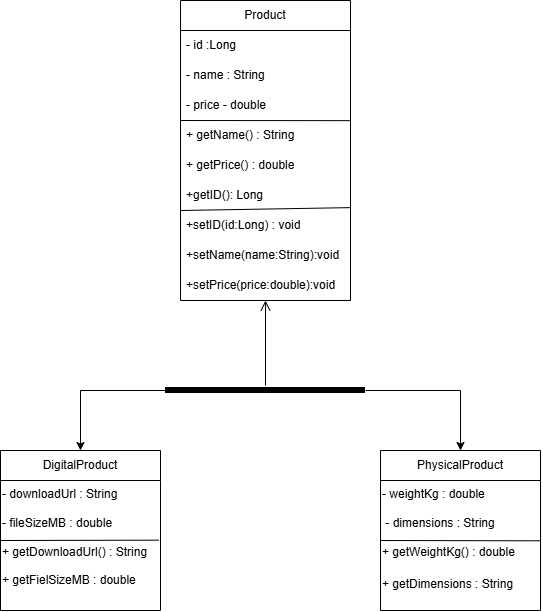

The diagram above was exported from draw.io. Its source (the exported page's mxGraphModel, read from the mxfile embedded in the PNG):
<mxGraphModel dx="1269" dy="662" grid="1" gridSize="10" guides="1" tooltips="1" connect="1" arrows="1" fold="1" page="1" pageScale="1" pageWidth="827" pageHeight="1169" math="0" shadow="0">
  <root>
    <mxCell id="0" />
    <mxCell id="1" parent="0" />
    <mxCell id="MoyvnF_qLhP77dLDVXvd-1" parent="1" style="swimlane;fontStyle=0;childLayout=stackLayout;horizontal=1;startSize=30;horizontalStack=0;resizeParent=1;resizeParentMax=0;resizeLast=0;collapsible=1;marginBottom=0;whiteSpace=wrap;html=1;" value="Product" vertex="1">
      <mxGeometry height="300" width="170" x="220" y="100" as="geometry" />
    </mxCell>
    <mxCell id="MoyvnF_qLhP77dLDVXvd-2" parent="MoyvnF_qLhP77dLDVXvd-1" style="text;strokeColor=none;fillColor=none;align=left;verticalAlign=middle;spacingLeft=4;spacingRight=4;overflow=hidden;points=[[0,0.5],[1,0.5]];portConstraint=eastwest;rotatable=0;whiteSpace=wrap;html=1;" value="- id :Long" vertex="1">
      <mxGeometry height="30" width="170" y="30" as="geometry" />
    </mxCell>
    <mxCell id="MoyvnF_qLhP77dLDVXvd-33" edge="1" parent="MoyvnF_qLhP77dLDVXvd-1" style="endArrow=none;html=1;rounded=0;entryX=0.998;entryY=1.005;entryDx=0;entryDy=0;entryPerimeter=0;" target="MoyvnF_qLhP77dLDVXvd-4" value="">
      <mxGeometry height="50" relative="1" width="50" as="geometry">
        <mxPoint y="120" as="sourcePoint" />
        <mxPoint x="50" y="70" as="targetPoint" />
      </mxGeometry>
    </mxCell>
    <mxCell id="MoyvnF_qLhP77dLDVXvd-3" parent="MoyvnF_qLhP77dLDVXvd-1" style="text;strokeColor=none;fillColor=none;align=left;verticalAlign=middle;spacingLeft=4;spacingRight=4;overflow=hidden;points=[[0,0.5],[1,0.5]];portConstraint=eastwest;rotatable=0;whiteSpace=wrap;html=1;" value="- name : String" vertex="1">
      <mxGeometry height="30" width="170" y="60" as="geometry" />
    </mxCell>
    <mxCell id="MoyvnF_qLhP77dLDVXvd-4" parent="MoyvnF_qLhP77dLDVXvd-1" style="text;strokeColor=none;fillColor=none;align=left;verticalAlign=middle;spacingLeft=4;spacingRight=4;overflow=hidden;points=[[0,0.5],[1,0.5]];portConstraint=eastwest;rotatable=0;whiteSpace=wrap;html=1;" value="- price - double" vertex="1">
      <mxGeometry height="30" width="170" y="90" as="geometry" />
    </mxCell>
    <mxCell id="MoyvnF_qLhP77dLDVXvd-11" parent="MoyvnF_qLhP77dLDVXvd-1" style="text;strokeColor=none;fillColor=none;align=left;verticalAlign=middle;spacingLeft=4;spacingRight=4;overflow=hidden;points=[[0,0.5],[1,0.5]];portConstraint=eastwest;rotatable=0;whiteSpace=wrap;html=1;" value="+ getName() : String" vertex="1">
      <mxGeometry height="30" width="170" y="120" as="geometry" />
    </mxCell>
    <mxCell id="MoyvnF_qLhP77dLDVXvd-34" edge="1" parent="MoyvnF_qLhP77dLDVXvd-1" style="endArrow=none;html=1;rounded=0;entryX=0.999;entryY=-0.096;entryDx=0;entryDy=0;entryPerimeter=0;" target="MoyvnF_qLhP77dLDVXvd-31" value="">
      <mxGeometry height="50" relative="1" width="50" as="geometry">
        <mxPoint y="210" as="sourcePoint" />
        <mxPoint x="50" y="160" as="targetPoint" />
      </mxGeometry>
    </mxCell>
    <mxCell id="MoyvnF_qLhP77dLDVXvd-12" parent="MoyvnF_qLhP77dLDVXvd-1" style="text;strokeColor=none;fillColor=none;align=left;verticalAlign=middle;spacingLeft=4;spacingRight=4;overflow=hidden;points=[[0,0.5],[1,0.5]];portConstraint=eastwest;rotatable=0;whiteSpace=wrap;html=1;" value="+ getPrice() : double" vertex="1">
      <mxGeometry height="30" width="170" y="150" as="geometry" />
    </mxCell>
    <mxCell id="MoyvnF_qLhP77dLDVXvd-32" parent="MoyvnF_qLhP77dLDVXvd-1" style="text;strokeColor=none;fillColor=none;align=left;verticalAlign=middle;spacingLeft=4;spacingRight=4;overflow=hidden;points=[[0,0.5],[1,0.5]];portConstraint=eastwest;rotatable=0;whiteSpace=wrap;html=1;" value="+getID(): Long" vertex="1">
      <mxGeometry height="30" width="170" y="180" as="geometry" />
    </mxCell>
    <mxCell id="MoyvnF_qLhP77dLDVXvd-31" parent="MoyvnF_qLhP77dLDVXvd-1" style="text;strokeColor=none;fillColor=none;align=left;verticalAlign=middle;spacingLeft=4;spacingRight=4;overflow=hidden;points=[[0,0.5],[1,0.5]];portConstraint=eastwest;rotatable=0;whiteSpace=wrap;html=1;" value="+setID(id:Long) : void" vertex="1">
      <mxGeometry height="30" width="170" y="210" as="geometry" />
    </mxCell>
    <mxCell id="MoyvnF_qLhP77dLDVXvd-30" parent="MoyvnF_qLhP77dLDVXvd-1" style="text;strokeColor=none;fillColor=none;align=left;verticalAlign=middle;spacingLeft=4;spacingRight=4;overflow=hidden;points=[[0,0.5],[1,0.5]];portConstraint=eastwest;rotatable=0;whiteSpace=wrap;html=1;" value="+setName(name:String):void" vertex="1">
      <mxGeometry height="30" width="170" y="240" as="geometry" />
    </mxCell>
    <mxCell id="MoyvnF_qLhP77dLDVXvd-29" parent="MoyvnF_qLhP77dLDVXvd-1" style="text;strokeColor=none;fillColor=none;align=left;verticalAlign=middle;spacingLeft=4;spacingRight=4;overflow=hidden;points=[[0,0.5],[1,0.5]];portConstraint=eastwest;rotatable=0;whiteSpace=wrap;html=1;" value="+setPrice(price:double):void" vertex="1">
      <mxGeometry height="30" width="170" y="270" as="geometry" />
    </mxCell>
    <mxCell id="MoyvnF_qLhP77dLDVXvd-13" parent="1" style="swimlane;fontStyle=0;childLayout=stackLayout;horizontal=1;startSize=30;horizontalStack=0;resizeParent=1;resizeParentMax=0;resizeLast=0;collapsible=1;marginBottom=0;whiteSpace=wrap;html=1;" value="DigitalProduct" vertex="1">
      <mxGeometry height="160" width="160" x="40" y="550" as="geometry" />
    </mxCell>
    <mxCell id="MoyvnF_qLhP77dLDVXvd-36" edge="1" parent="MoyvnF_qLhP77dLDVXvd-13" style="endArrow=none;html=1;rounded=0;entryX=0.99;entryY=0.459;entryDx=0;entryDy=0;entryPerimeter=0;" target="MoyvnF_qLhP77dLDVXvd-17" value="">
      <mxGeometry height="50" relative="1" width="50" as="geometry">
        <mxPoint y="90" as="sourcePoint" />
        <mxPoint x="50" y="40" as="targetPoint" />
      </mxGeometry>
    </mxCell>
    <mxCell id="MoyvnF_qLhP77dLDVXvd-17" parent="MoyvnF_qLhP77dLDVXvd-13" style="text;whiteSpace=wrap;html=1;" value="- downloadUrl : String&lt;div&gt;&lt;br&gt;&lt;div&gt; - fileSizeMB : double&lt;/div&gt;&lt;div&gt;&lt;br&gt; + getDownloadUrl() : String&lt;/div&gt;&lt;/div&gt;&lt;div&gt;&lt;br&gt;&lt;/div&gt;&lt;div&gt;+ getFielSizeMB : double&lt;/div&gt;" vertex="1">
      <mxGeometry height="130" width="160" y="30" as="geometry" />
    </mxCell>
    <mxCell id="MoyvnF_qLhP77dLDVXvd-18" parent="1" style="swimlane;fontStyle=0;childLayout=stackLayout;horizontal=1;startSize=30;horizontalStack=0;resizeParent=1;resizeParentMax=0;resizeLast=0;collapsible=1;marginBottom=0;whiteSpace=wrap;html=1;" value="PhysicalProduct" vertex="1">
      <mxGeometry height="160" width="160" x="420" y="550" as="geometry" />
    </mxCell>
    <mxCell id="MoyvnF_qLhP77dLDVXvd-35" edge="1" parent="MoyvnF_qLhP77dLDVXvd-18" style="endArrow=none;html=1;rounded=0;entryX=1.003;entryY=0.67;entryDx=0;entryDy=0;entryPerimeter=0;" target="MoyvnF_qLhP77dLDVXvd-19" value="">
      <mxGeometry height="50" relative="1" width="50" as="geometry">
        <mxPoint y="90" as="sourcePoint" />
        <mxPoint x="50" y="40" as="targetPoint" />
      </mxGeometry>
    </mxCell>
    <mxCell id="MoyvnF_qLhP77dLDVXvd-19" parent="MoyvnF_qLhP77dLDVXvd-18" style="text;whiteSpace=wrap;html=1;" value="- weightKg : double&amp;nbsp;&lt;div&gt;&lt;br&gt;&lt;div&gt;&amp;nbsp;- dimensions : String&lt;/div&gt;&lt;/div&gt;&lt;div&gt;&lt;br&gt;&lt;/div&gt;&lt;div&gt;+ getWeightKg() : double&lt;/div&gt;" vertex="1">
      <mxGeometry height="90" width="160" y="30" as="geometry" />
    </mxCell>
    <mxCell id="MoyvnF_qLhP77dLDVXvd-28" parent="MoyvnF_qLhP77dLDVXvd-18" style="text;whiteSpace=wrap;html=1;" value="+ getDimensions : String" vertex="1">
      <mxGeometry height="40" width="160" y="120" as="geometry" />
    </mxCell>
    <mxCell id="MoyvnF_qLhP77dLDVXvd-39" edge="1" parent="1" source="MoyvnF_qLhP77dLDVXvd-37" style="edgeStyle=orthogonalEdgeStyle;rounded=0;orthogonalLoop=1;jettySize=auto;html=1;entryX=0.5;entryY=0;entryDx=0;entryDy=0;" target="MoyvnF_qLhP77dLDVXvd-13">
      <mxGeometry relative="1" as="geometry" />
    </mxCell>
    <mxCell id="MoyvnF_qLhP77dLDVXvd-40" edge="1" parent="1" source="MoyvnF_qLhP77dLDVXvd-37" style="edgeStyle=orthogonalEdgeStyle;rounded=0;orthogonalLoop=1;jettySize=auto;html=1;exitX=1;exitY=0.5;exitDx=0;exitDy=0;exitPerimeter=0;entryX=0.5;entryY=0;entryDx=0;entryDy=0;" target="MoyvnF_qLhP77dLDVXvd-18">
      <mxGeometry relative="1" as="geometry" />
    </mxCell>
    <mxCell id="MoyvnF_qLhP77dLDVXvd-37" parent="1" style="shape=line;html=1;strokeWidth=6;direction=east;fillColor=none;" value="" vertex="1">
      <mxGeometry height="10" width="200" x="205" y="485" as="geometry" />
    </mxCell>
    <mxCell id="MoyvnF_qLhP77dLDVXvd-38" edge="1" parent="1" source="MoyvnF_qLhP77dLDVXvd-37" style="edgeStyle=orthogonalEdgeStyle;html=1;verticalAlign=bottom;endArrow=open;endSize=8;rounded=0;entryX=0.5;entryY=1;entryDx=0;entryDy=0;fillColor=none;" target="MoyvnF_qLhP77dLDVXvd-1" value="">
      <mxGeometry relative="1" as="geometry">
        <mxPoint x="330" y="551" as="targetPoint" />
      </mxGeometry>
    </mxCell>
  </root>
</mxGraphModel>